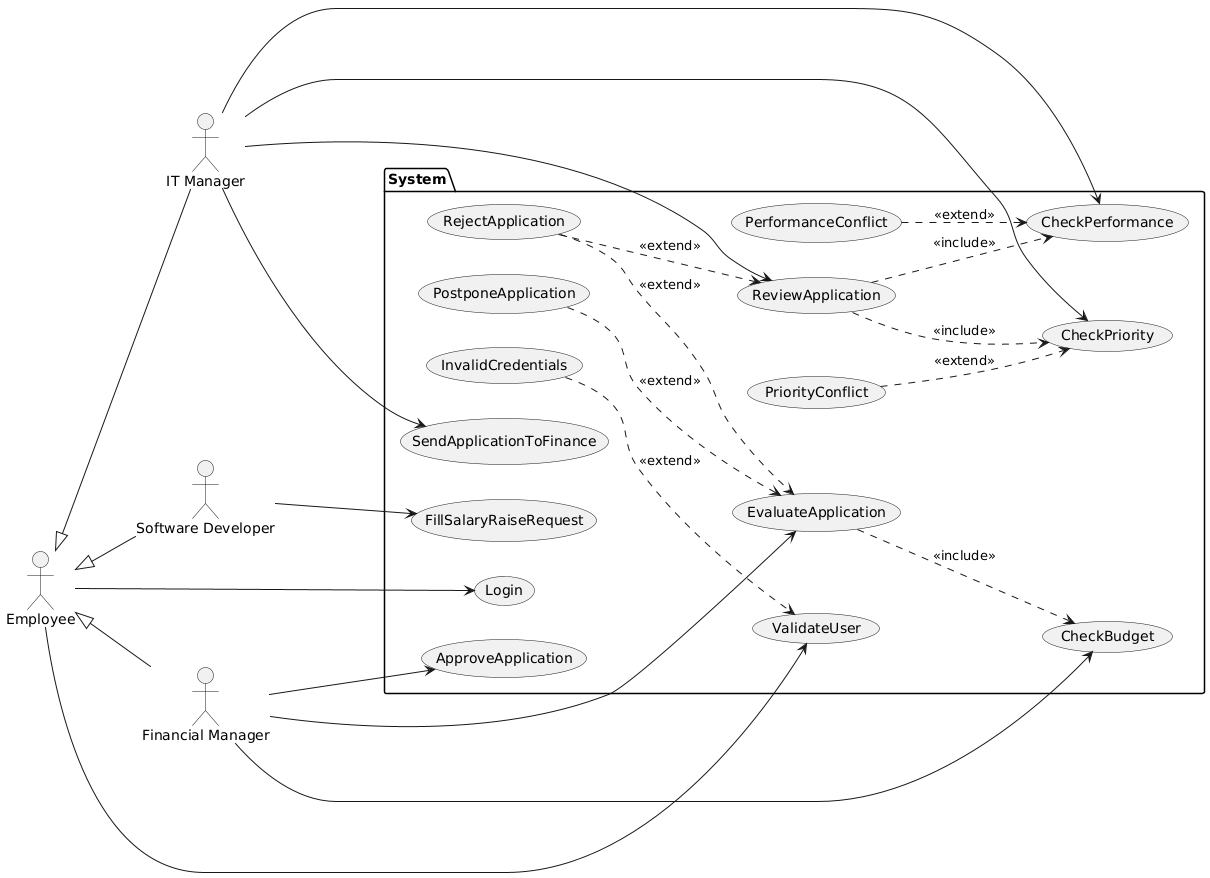

The diagram above was rendered by PlantUML. Its source (embedded in the PNG):
@startuml
left to right direction
:Employee: as employee
:Software Developer: as softwareDev
:IT Manager: as itManager
:Financial Manager: as financeManager
employee <|-- softwareDev
employee <|-- itManager
employee <|-- financeManager
package System {
  (Login) as login
  (ValidateUser) as validateUser
  (FillSalaryRaiseRequest) as fillRequest
  (ReviewApplication) as reviewApp
  (CheckPerformance) as checkPerform
  (CheckPriority) as checkPrio
  (SendApplicationToFinance) as sendApp
  (EvaluateApplication) as evalApp
  (CheckBudget) as checkBudget
  (ApproveApplication) as approveApp
  reviewApp ..> checkPerform : <<include>>
  reviewApp ..> checkPrio : <<include>>
  evalApp ..> checkBudget : <<include>>
  (InvalidCredentials) ..> validateUser : <<extend>>
  (PerformanceConflict) ..> checkPerform : <<extend>>
  (PriorityConflict) ..> checkPrio : <<extend>>
  (PostponeApplication) ..> evalApp : <<extend>>
  (RejectApplication) ..> reviewApp : <<extend>>
  (RejectApplication) ..> evalApp : <<extend>>
}
employee ---> login
employee ---> validateUser
softwareDev ---> fillRequest
itManager ---> reviewApp
itManager ---> checkPerform
itManager ---> checkPrio
itManager ---> sendApp
financeManager ---> evalApp
financeManager ---> checkBudget
financeManager ---> approveApp
@enduml